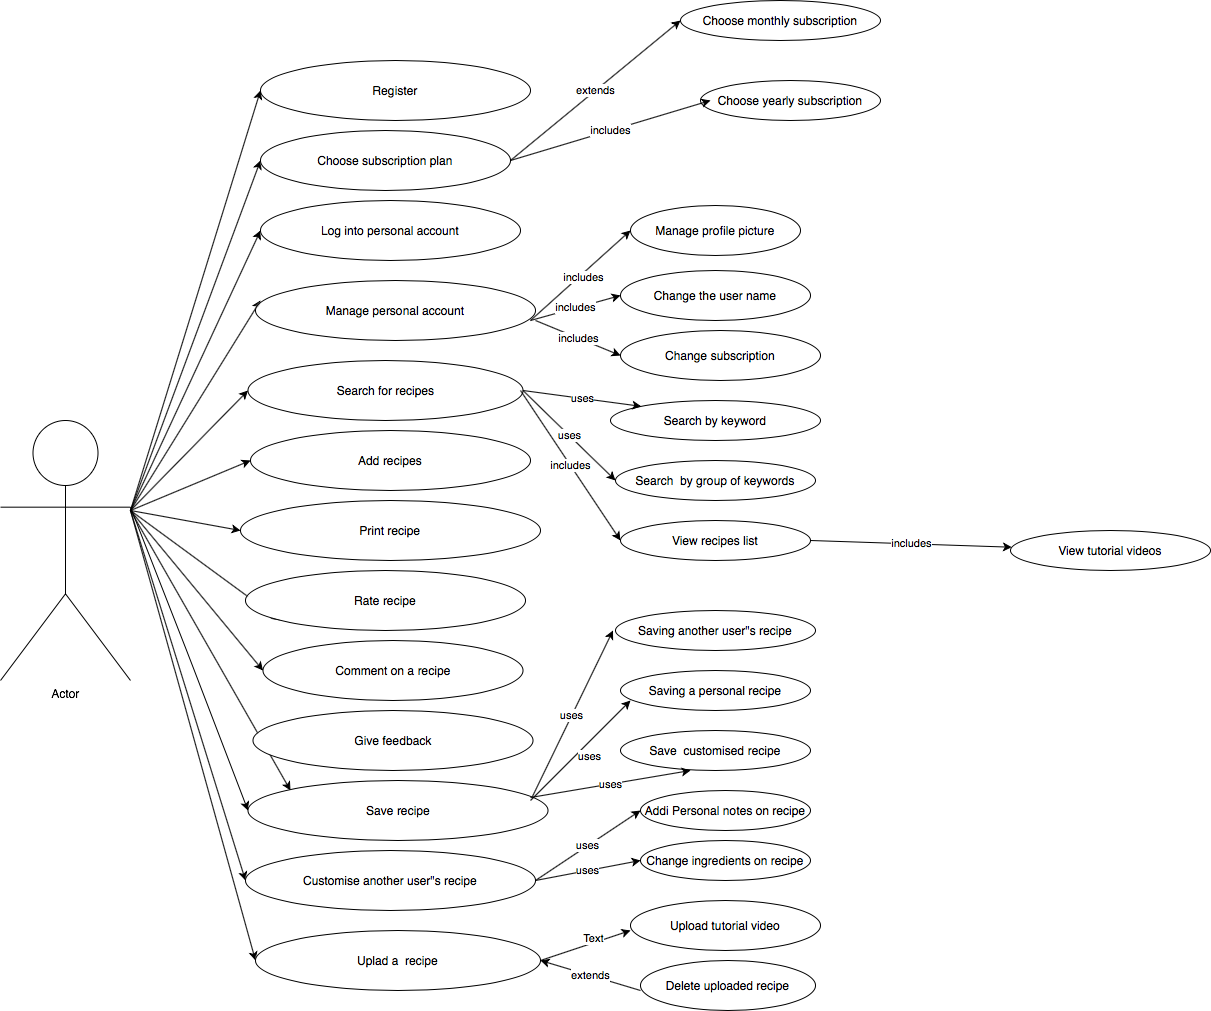

The diagram above was exported from draw.io. Its source (the exported page's mxGraphModel, read from the mxfile embedded in the PNG):
<mxGraphModel dx="1620" dy="1667" grid="1" gridSize="10" guides="1" tooltips="1" connect="1" arrows="1" fold="1" page="1" pageScale="1" pageWidth="850" pageHeight="1100" math="0" shadow="0">
  <root>
    <mxCell id="0" />
    <mxCell id="1" parent="0" />
    <mxCell id="LWxjox-2GX2AtobKSZnQ-2" value="Actor" style="shape=umlActor;verticalLabelPosition=bottom;verticalAlign=top;html=1;outlineConnect=0;" parent="1" vertex="1">
      <mxGeometry x="-50" y="150" width="130" height="260" as="geometry" />
    </mxCell>
    <mxCell id="LWxjox-2GX2AtobKSZnQ-4" value="Register" style="ellipse;whiteSpace=wrap;html=1;" parent="1" vertex="1">
      <mxGeometry x="210" y="-210" width="270" height="60" as="geometry" />
    </mxCell>
    <mxCell id="LWxjox-2GX2AtobKSZnQ-5" value="" style="endArrow=classic;html=1;" parent="1" edge="1">
      <mxGeometry width="50" height="50" relative="1" as="geometry">
        <mxPoint x="80" y="240" as="sourcePoint" />
        <mxPoint x="210" y="-110" as="targetPoint" />
      </mxGeometry>
    </mxCell>
    <mxCell id="LWxjox-2GX2AtobKSZnQ-6" value="Choose subscription plan" style="ellipse;whiteSpace=wrap;html=1;" parent="1" vertex="1">
      <mxGeometry x="210" y="-140" width="250" height="60" as="geometry" />
    </mxCell>
    <mxCell id="LWxjox-2GX2AtobKSZnQ-10" value="extends" style="endArrow=classic;html=1;entryX=0;entryY=0.5;entryDx=0;entryDy=0;exitX=1;exitY=0.5;exitDx=0;exitDy=0;" parent="1" source="LWxjox-2GX2AtobKSZnQ-6" target="LWxjox-2GX2AtobKSZnQ-11" edge="1">
      <mxGeometry width="50" height="50" relative="1" as="geometry">
        <mxPoint x="500" y="-155" as="sourcePoint" />
        <mxPoint x="570" y="-205" as="targetPoint" />
      </mxGeometry>
    </mxCell>
    <mxCell id="LWxjox-2GX2AtobKSZnQ-11" value="Choose monthly subscription" style="ellipse;whiteSpace=wrap;html=1;" parent="1" vertex="1">
      <mxGeometry x="630" y="-270" width="200" height="40" as="geometry" />
    </mxCell>
    <mxCell id="LWxjox-2GX2AtobKSZnQ-13" value="Choose yearly subscription" style="ellipse;whiteSpace=wrap;html=1;" parent="1" vertex="1">
      <mxGeometry x="650" y="-190" width="180" height="40" as="geometry" />
    </mxCell>
    <mxCell id="LWxjox-2GX2AtobKSZnQ-14" value="" style="endArrow=classic;html=1;entryX=0;entryY=0.5;entryDx=0;entryDy=0;" parent="1" target="LWxjox-2GX2AtobKSZnQ-15" edge="1">
      <mxGeometry width="50" height="50" relative="1" as="geometry">
        <mxPoint x="80" y="240" as="sourcePoint" />
        <mxPoint x="260" y="220" as="targetPoint" />
      </mxGeometry>
    </mxCell>
    <mxCell id="LWxjox-2GX2AtobKSZnQ-15" value="Log into personal account" style="ellipse;whiteSpace=wrap;html=1;" parent="1" vertex="1">
      <mxGeometry x="210" y="-70" width="260" height="60" as="geometry" />
    </mxCell>
    <mxCell id="LWxjox-2GX2AtobKSZnQ-17" value="" style="endArrow=classic;html=1;entryX=0.018;entryY=0.333;entryDx=0;entryDy=0;entryPerimeter=0;" parent="1" target="LWxjox-2GX2AtobKSZnQ-18" edge="1">
      <mxGeometry width="50" height="50" relative="1" as="geometry">
        <mxPoint x="80" y="240" as="sourcePoint" />
        <mxPoint x="230" y="280" as="targetPoint" />
      </mxGeometry>
    </mxCell>
    <mxCell id="LWxjox-2GX2AtobKSZnQ-18" value="Manage personal account" style="ellipse;whiteSpace=wrap;html=1;" parent="1" vertex="1">
      <mxGeometry x="205" y="10" width="280" height="60" as="geometry" />
    </mxCell>
    <mxCell id="LWxjox-2GX2AtobKSZnQ-24" value="Change the user name" style="ellipse;whiteSpace=wrap;html=1;" parent="1" vertex="1">
      <mxGeometry x="570" width="190" height="50" as="geometry" />
    </mxCell>
    <mxCell id="LWxjox-2GX2AtobKSZnQ-25" value="Change subscription" style="ellipse;whiteSpace=wrap;html=1;" parent="1" vertex="1">
      <mxGeometry x="570" y="60" width="200" height="50" as="geometry" />
    </mxCell>
    <mxCell id="LWxjox-2GX2AtobKSZnQ-27" value="Manage profile picture" style="ellipse;whiteSpace=wrap;html=1;" parent="1" vertex="1">
      <mxGeometry x="580" y="-65" width="170" height="50" as="geometry" />
    </mxCell>
    <mxCell id="LWxjox-2GX2AtobKSZnQ-32" value="" style="endArrow=classic;html=1;entryX=0;entryY=0.5;entryDx=0;entryDy=0;" parent="1" target="LWxjox-2GX2AtobKSZnQ-33" edge="1">
      <mxGeometry width="50" height="50" relative="1" as="geometry">
        <mxPoint x="80" y="240" as="sourcePoint" />
        <mxPoint x="250" y="380" as="targetPoint" />
      </mxGeometry>
    </mxCell>
    <mxCell id="LWxjox-2GX2AtobKSZnQ-33" value="Search for recipes" style="ellipse;whiteSpace=wrap;html=1;" parent="1" vertex="1">
      <mxGeometry x="197.5" y="90" width="275" height="60" as="geometry" />
    </mxCell>
    <mxCell id="pzs2fOWfZ-EyLYKR72HC-1" value="Search by keyword" style="ellipse;whiteSpace=wrap;html=1;" parent="1" vertex="1">
      <mxGeometry x="560" y="130" width="210" height="40" as="geometry" />
    </mxCell>
    <mxCell id="pzs2fOWfZ-EyLYKR72HC-3" value="Search &amp;nbsp;by group of keywords" style="ellipse;whiteSpace=wrap;html=1;" parent="1" vertex="1">
      <mxGeometry x="565" y="190" width="200" height="40" as="geometry" />
    </mxCell>
    <mxCell id="pzs2fOWfZ-EyLYKR72HC-4" value="includes" style="endArrow=classic;html=1;entryX=0;entryY=0.5;entryDx=0;entryDy=0;" parent="1" target="pzs2fOWfZ-EyLYKR72HC-5" edge="1">
      <mxGeometry width="50" height="50" relative="1" as="geometry">
        <mxPoint x="470" y="120" as="sourcePoint" />
        <mxPoint x="580" y="450" as="targetPoint" />
      </mxGeometry>
    </mxCell>
    <mxCell id="pzs2fOWfZ-EyLYKR72HC-5" value="View recipes list" style="ellipse;whiteSpace=wrap;html=1;" parent="1" vertex="1">
      <mxGeometry x="570" y="250" width="190" height="40" as="geometry" />
    </mxCell>
    <mxCell id="pzs2fOWfZ-EyLYKR72HC-6" value="includes" style="endArrow=classic;html=1;exitX=1;exitY=0.5;exitDx=0;exitDy=0;" parent="1" source="pzs2fOWfZ-EyLYKR72HC-5" target="pzs2fOWfZ-EyLYKR72HC-7" edge="1">
      <mxGeometry width="50" height="50" relative="1" as="geometry">
        <mxPoint x="780" y="460" as="sourcePoint" />
        <mxPoint x="830" y="410" as="targetPoint" />
      </mxGeometry>
    </mxCell>
    <mxCell id="pzs2fOWfZ-EyLYKR72HC-7" value="View tutorial videos" style="ellipse;whiteSpace=wrap;html=1;" parent="1" vertex="1">
      <mxGeometry x="960" y="260" width="200" height="40" as="geometry" />
    </mxCell>
    <mxCell id="pzs2fOWfZ-EyLYKR72HC-8" value="" style="endArrow=classic;html=1;entryX=0;entryY=0.5;entryDx=0;entryDy=0;exitX=1;exitY=0.3333333333333333;exitDx=0;exitDy=0;exitPerimeter=0;" parent="1" source="LWxjox-2GX2AtobKSZnQ-2" target="pzs2fOWfZ-EyLYKR72HC-30" edge="1">
      <mxGeometry width="50" height="50" relative="1" as="geometry">
        <mxPoint x="90" y="260" as="sourcePoint" />
        <mxPoint x="190" y="520" as="targetPoint" />
        <Array as="points">
          <mxPoint x="140" y="390" />
        </Array>
      </mxGeometry>
    </mxCell>
    <mxCell id="pzs2fOWfZ-EyLYKR72HC-10" value="includes" style="endArrow=classic;html=1;" parent="1" edge="1">
      <mxGeometry width="50" height="50" relative="1" as="geometry">
        <mxPoint x="460" y="-110" as="sourcePoint" />
        <mxPoint x="660" y="-170" as="targetPoint" />
      </mxGeometry>
    </mxCell>
    <mxCell id="pzs2fOWfZ-EyLYKR72HC-13" value="" style="endArrow=classic;html=1;entryX=0;entryY=0.5;entryDx=0;entryDy=0;" parent="1" target="LWxjox-2GX2AtobKSZnQ-27" edge="1">
      <mxGeometry width="50" height="50" relative="1" as="geometry">
        <mxPoint x="480" y="50" as="sourcePoint" />
        <mxPoint x="610" y="-110" as="targetPoint" />
      </mxGeometry>
    </mxCell>
    <mxCell id="pzs2fOWfZ-EyLYKR72HC-14" value="includes" style="edgeLabel;html=1;align=center;verticalAlign=middle;resizable=0;points=[];" parent="pzs2fOWfZ-EyLYKR72HC-13" vertex="1" connectable="0">
      <mxGeometry x="0.0077" y="-3" relative="1" as="geometry">
        <mxPoint as="offset" />
      </mxGeometry>
    </mxCell>
    <mxCell id="pzs2fOWfZ-EyLYKR72HC-15" value="includes" style="endArrow=classic;html=1;entryX=0;entryY=0.5;entryDx=0;entryDy=0;" parent="1" target="LWxjox-2GX2AtobKSZnQ-24" edge="1">
      <mxGeometry width="50" height="50" relative="1" as="geometry">
        <mxPoint x="480" y="50" as="sourcePoint" />
        <mxPoint x="660" y="-40" as="targetPoint" />
      </mxGeometry>
    </mxCell>
    <mxCell id="pzs2fOWfZ-EyLYKR72HC-16" value="includes" style="endArrow=classic;html=1;entryX=0;entryY=0.5;entryDx=0;entryDy=0;" parent="1" target="LWxjox-2GX2AtobKSZnQ-25" edge="1">
      <mxGeometry width="50" height="50" relative="1" as="geometry">
        <mxPoint x="485" y="50" as="sourcePoint" />
        <mxPoint x="665" y="20" as="targetPoint" />
      </mxGeometry>
    </mxCell>
    <mxCell id="pzs2fOWfZ-EyLYKR72HC-17" value="uses" style="endArrow=classic;html=1;entryX=0;entryY=0.5;entryDx=0;entryDy=0;exitX=1;exitY=0.5;exitDx=0;exitDy=0;" parent="1" source="LWxjox-2GX2AtobKSZnQ-33" target="pzs2fOWfZ-EyLYKR72HC-3" edge="1">
      <mxGeometry width="50" height="50" relative="1" as="geometry">
        <mxPoint x="470" y="140" as="sourcePoint" />
        <mxPoint x="20" y="80" as="targetPoint" />
      </mxGeometry>
    </mxCell>
    <mxCell id="pzs2fOWfZ-EyLYKR72HC-18" value="uses" style="endArrow=classic;html=1;entryX=0;entryY=0;entryDx=0;entryDy=0;exitX=1;exitY=0.5;exitDx=0;exitDy=0;" parent="1" source="LWxjox-2GX2AtobKSZnQ-33" target="pzs2fOWfZ-EyLYKR72HC-1" edge="1">
      <mxGeometry width="50" height="50" relative="1" as="geometry">
        <mxPoint x="480" y="120" as="sourcePoint" />
        <mxPoint x="580" y="-20" as="targetPoint" />
      </mxGeometry>
    </mxCell>
    <mxCell id="pzs2fOWfZ-EyLYKR72HC-19" value="" style="endArrow=classic;html=1;entryX=0;entryY=0.5;entryDx=0;entryDy=0;" parent="1" target="pzs2fOWfZ-EyLYKR72HC-20" edge="1">
      <mxGeometry width="50" height="50" relative="1" as="geometry">
        <mxPoint x="80" y="240" as="sourcePoint" />
        <mxPoint x="190" y="180" as="targetPoint" />
      </mxGeometry>
    </mxCell>
    <mxCell id="pzs2fOWfZ-EyLYKR72HC-20" value="Add recipes" style="ellipse;whiteSpace=wrap;html=1;" parent="1" vertex="1">
      <mxGeometry x="200" y="160" width="280" height="60" as="geometry" />
    </mxCell>
    <mxCell id="pzs2fOWfZ-EyLYKR72HC-21" value="" style="endArrow=classic;html=1;" parent="1" edge="1">
      <mxGeometry width="50" height="50" relative="1" as="geometry">
        <mxPoint x="80" y="240" as="sourcePoint" />
        <mxPoint x="230" y="350" as="targetPoint" />
      </mxGeometry>
    </mxCell>
    <mxCell id="pzs2fOWfZ-EyLYKR72HC-22" value="" style="endArrow=classic;html=1;entryX=0;entryY=0.5;entryDx=0;entryDy=0;" parent="1" target="pzs2fOWfZ-EyLYKR72HC-23" edge="1">
      <mxGeometry width="50" height="50" relative="1" as="geometry">
        <mxPoint x="80" y="240" as="sourcePoint" />
        <mxPoint x="180" y="250" as="targetPoint" />
      </mxGeometry>
    </mxCell>
    <mxCell id="pzs2fOWfZ-EyLYKR72HC-23" value="Print recipe" style="ellipse;whiteSpace=wrap;html=1;" parent="1" vertex="1">
      <mxGeometry x="190" y="230" width="300" height="60" as="geometry" />
    </mxCell>
    <mxCell id="pzs2fOWfZ-EyLYKR72HC-24" value="" style="endArrow=classic;html=1;" parent="1" edge="1">
      <mxGeometry width="50" height="50" relative="1" as="geometry">
        <mxPoint x="80" y="240" as="sourcePoint" />
        <mxPoint x="240" y="520" as="targetPoint" />
      </mxGeometry>
    </mxCell>
    <mxCell id="pzs2fOWfZ-EyLYKR72HC-25" value="Rate recipe" style="ellipse;whiteSpace=wrap;html=1;" parent="1" vertex="1">
      <mxGeometry x="195" y="300" width="280" height="60" as="geometry" />
    </mxCell>
    <mxCell id="pzs2fOWfZ-EyLYKR72HC-26" value="" style="endArrow=classic;html=1;entryX=0;entryY=0.5;entryDx=0;entryDy=0;" parent="1" target="pzs2fOWfZ-EyLYKR72HC-27" edge="1">
      <mxGeometry width="50" height="50" relative="1" as="geometry">
        <mxPoint x="80" y="240" as="sourcePoint" />
        <mxPoint x="210" y="410" as="targetPoint" />
      </mxGeometry>
    </mxCell>
    <mxCell id="pzs2fOWfZ-EyLYKR72HC-27" value="Comment on a recipe" style="ellipse;whiteSpace=wrap;html=1;" parent="1" vertex="1">
      <mxGeometry x="212.5" y="370" width="260" height="60" as="geometry" />
    </mxCell>
    <mxCell id="pzs2fOWfZ-EyLYKR72HC-28" value="Give feedback" style="ellipse;whiteSpace=wrap;html=1;" parent="1" vertex="1">
      <mxGeometry x="202.5" y="440" width="280" height="60" as="geometry" />
    </mxCell>
    <mxCell id="pzs2fOWfZ-EyLYKR72HC-29" value="uses" style="endArrow=classic;html=1;" parent="1" edge="1">
      <mxGeometry width="50" height="50" relative="1" as="geometry">
        <mxPoint x="480" y="530" as="sourcePoint" />
        <mxPoint x="562.5" y="360" as="targetPoint" />
      </mxGeometry>
    </mxCell>
    <mxCell id="pzs2fOWfZ-EyLYKR72HC-30" value="Save recipe" style="ellipse;whiteSpace=wrap;html=1;" parent="1" vertex="1">
      <mxGeometry x="197.5" y="510" width="300" height="60" as="geometry" />
    </mxCell>
    <mxCell id="pzs2fOWfZ-EyLYKR72HC-31" value="Saving another user&quot;s recipe" style="ellipse;whiteSpace=wrap;html=1;" parent="1" vertex="1">
      <mxGeometry x="565" y="340" width="200" height="40" as="geometry" />
    </mxCell>
    <mxCell id="pzs2fOWfZ-EyLYKR72HC-37" value="Save &amp;nbsp;customised recipe" style="ellipse;whiteSpace=wrap;html=1;" parent="1" vertex="1">
      <mxGeometry x="570" y="460" width="190" height="40" as="geometry" />
    </mxCell>
    <mxCell id="pzs2fOWfZ-EyLYKR72HC-39" value="" style="endArrow=classic;html=1;" parent="1" edge="1">
      <mxGeometry width="50" height="50" relative="1" as="geometry">
        <mxPoint x="480" y="530" as="sourcePoint" />
        <mxPoint x="580" y="430" as="targetPoint" />
      </mxGeometry>
    </mxCell>
    <mxCell id="pzs2fOWfZ-EyLYKR72HC-42" value="uses" style="edgeLabel;html=1;align=center;verticalAlign=middle;resizable=0;points=[];" parent="pzs2fOWfZ-EyLYKR72HC-39" vertex="1" connectable="0">
      <mxGeometry x="0.005" y="-10" relative="1" as="geometry">
        <mxPoint x="1" y="-1" as="offset" />
      </mxGeometry>
    </mxCell>
    <mxCell id="pzs2fOWfZ-EyLYKR72HC-41" value="uses" style="endArrow=classic;html=1;" parent="1" edge="1">
      <mxGeometry width="50" height="50" relative="1" as="geometry">
        <mxPoint x="480" y="527" as="sourcePoint" />
        <mxPoint x="640" y="500" as="targetPoint" />
      </mxGeometry>
    </mxCell>
    <mxCell id="pzs2fOWfZ-EyLYKR72HC-44" value="Saving a personal recipe" style="ellipse;whiteSpace=wrap;html=1;" parent="1" vertex="1">
      <mxGeometry x="570" y="400" width="190" height="40" as="geometry" />
    </mxCell>
    <mxCell id="pzs2fOWfZ-EyLYKR72HC-45" value="" style="endArrow=classic;html=1;entryX=0;entryY=0.5;entryDx=0;entryDy=0;" parent="1" target="pzs2fOWfZ-EyLYKR72HC-47" edge="1">
      <mxGeometry width="50" height="50" relative="1" as="geometry">
        <mxPoint x="80" y="240" as="sourcePoint" />
        <mxPoint x="190" y="590" as="targetPoint" />
      </mxGeometry>
    </mxCell>
    <mxCell id="pzs2fOWfZ-EyLYKR72HC-47" value="Customise another user&quot;s recipe" style="ellipse;whiteSpace=wrap;html=1;" parent="1" vertex="1">
      <mxGeometry x="195" y="580" width="290" height="60" as="geometry" />
    </mxCell>
    <mxCell id="pzs2fOWfZ-EyLYKR72HC-48" value="uses" style="endArrow=classic;html=1;exitX=1;exitY=0.5;exitDx=0;exitDy=0;" parent="1" source="pzs2fOWfZ-EyLYKR72HC-47" edge="1">
      <mxGeometry width="50" height="50" relative="1" as="geometry">
        <mxPoint x="490" y="600" as="sourcePoint" />
        <mxPoint x="590" y="540" as="targetPoint" />
      </mxGeometry>
    </mxCell>
    <mxCell id="pzs2fOWfZ-EyLYKR72HC-49" value="Change ingredients on recipe" style="ellipse;whiteSpace=wrap;html=1;" parent="1" vertex="1">
      <mxGeometry x="590" y="570" width="170" height="40" as="geometry" />
    </mxCell>
    <mxCell id="pzs2fOWfZ-EyLYKR72HC-50" value="Addi Personal notes on recipe" style="ellipse;whiteSpace=wrap;html=1;" parent="1" vertex="1">
      <mxGeometry x="590" y="520" width="170" height="40" as="geometry" />
    </mxCell>
    <mxCell id="pzs2fOWfZ-EyLYKR72HC-52" value="uses" style="endArrow=classic;html=1;entryX=0;entryY=0.5;entryDx=0;entryDy=0;exitX=1;exitY=0.5;exitDx=0;exitDy=0;" parent="1" source="pzs2fOWfZ-EyLYKR72HC-47" target="pzs2fOWfZ-EyLYKR72HC-49" edge="1">
      <mxGeometry width="50" height="50" relative="1" as="geometry">
        <mxPoint x="460" y="700" as="sourcePoint" />
        <mxPoint x="560" y="600" as="targetPoint" />
      </mxGeometry>
    </mxCell>
    <mxCell id="pzs2fOWfZ-EyLYKR72HC-54" value="" style="endArrow=classic;html=1;entryX=0;entryY=0.5;entryDx=0;entryDy=0;" parent="1" target="pzs2fOWfZ-EyLYKR72HC-55" edge="1">
      <mxGeometry width="50" height="50" relative="1" as="geometry">
        <mxPoint x="80" y="240" as="sourcePoint" />
        <mxPoint x="200" y="690" as="targetPoint" />
      </mxGeometry>
    </mxCell>
    <mxCell id="pzs2fOWfZ-EyLYKR72HC-55" value="Uplad a &amp;nbsp;recipe" style="ellipse;whiteSpace=wrap;html=1;" parent="1" vertex="1">
      <mxGeometry x="205" y="660" width="285" height="60" as="geometry" />
    </mxCell>
    <mxCell id="pzs2fOWfZ-EyLYKR72HC-56" value="" style="endArrow=classic;html=1;exitX=1;exitY=0.5;exitDx=0;exitDy=0;" parent="1" source="pzs2fOWfZ-EyLYKR72HC-55" edge="1">
      <mxGeometry width="50" height="50" relative="1" as="geometry">
        <mxPoint x="550" y="230" as="sourcePoint" />
        <mxPoint x="580" y="660" as="targetPoint" />
      </mxGeometry>
    </mxCell>
    <mxCell id="pzs2fOWfZ-EyLYKR72HC-63" value="Text" style="edgeLabel;html=1;align=center;verticalAlign=middle;resizable=0;points=[];" parent="pzs2fOWfZ-EyLYKR72HC-56" vertex="1" connectable="0">
      <mxGeometry x="0.2033" y="5" relative="1" as="geometry">
        <mxPoint as="offset" />
      </mxGeometry>
    </mxCell>
    <mxCell id="pzs2fOWfZ-EyLYKR72HC-58" value="Upload tutorial video" style="ellipse;whiteSpace=wrap;html=1;" parent="1" vertex="1">
      <mxGeometry x="580" y="630" width="190" height="50" as="geometry" />
    </mxCell>
    <mxCell id="pzs2fOWfZ-EyLYKR72HC-59" value="Delete uploaded recipe" style="ellipse;whiteSpace=wrap;html=1;" parent="1" vertex="1">
      <mxGeometry x="590" y="690" width="175" height="50" as="geometry" />
    </mxCell>
    <mxCell id="pzs2fOWfZ-EyLYKR72HC-60" value="extends" style="endArrow=classic;html=1;entryX=1;entryY=0.5;entryDx=0;entryDy=0;" parent="1" target="pzs2fOWfZ-EyLYKR72HC-55" edge="1">
      <mxGeometry width="50" height="50" relative="1" as="geometry">
        <mxPoint x="590" y="720" as="sourcePoint" />
        <mxPoint x="600" y="180" as="targetPoint" />
      </mxGeometry>
    </mxCell>
    <mxCell id="pzs2fOWfZ-EyLYKR72HC-65" value="" style="endArrow=classic;html=1;entryX=0;entryY=0.5;entryDx=0;entryDy=0;" parent="1" target="LWxjox-2GX2AtobKSZnQ-4" edge="1">
      <mxGeometry width="50" height="50" relative="1" as="geometry">
        <mxPoint x="80" y="240" as="sourcePoint" />
        <mxPoint x="600" y="180" as="targetPoint" />
      </mxGeometry>
    </mxCell>
  </root>
</mxGraphModel>